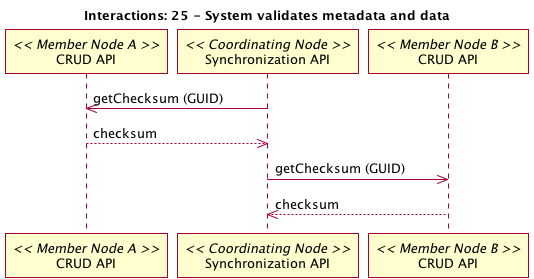

The diagram above was rendered by PlantUML. Its source (embedded in the PNG):
@startuml 25_interaction.png
title Interactions: 25 - System validates metadata and data
participant "CRUD API" as m_crud_a << Member Node A >>
participant "Synchronization API" as c_sync << Coordinating Node >>
c_sync -> m_crud_a: getChecksum (GUID)
c_sync <-- m_crud_a: checksum
participant "CRUD API" as m_crud_b << Member Node B >>
c_sync -> m_crud_b: getChecksum (GUID)
c_sync <-- m_crud_b: checksum
@enduml